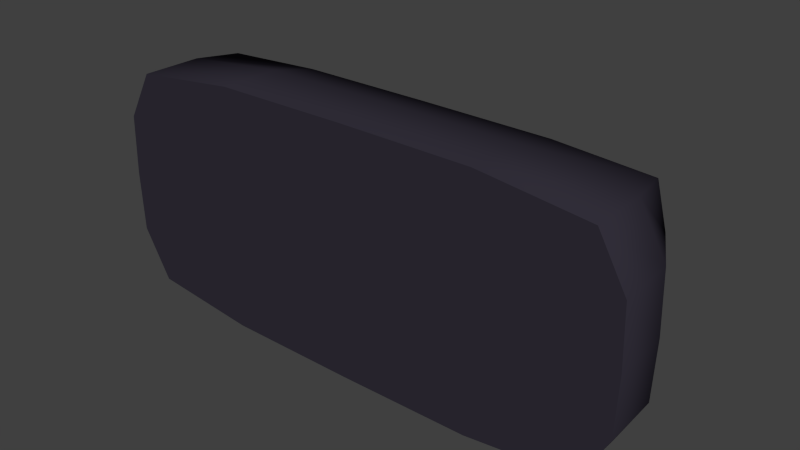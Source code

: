 # Source: SideLight.blend  (saved by Blender 2.74.0; exported with 4.5.12 LTS)
import bpy
from mathutils import Matrix  # noqa: F401  (used for matrix-valued properties, if any)

bpy.ops.wm.read_factory_settings(use_empty=True)
scene = bpy.context.scene
scene.name = 'Scene'

# ---- collections
col_collection_1 = bpy.data.collections.new('Collection 1'); scene.collection.children.link(col_collection_1)

# ---- materials (node trees are filled in below, after node groups)
mat_main = bpy.data.materials.new('Main')
mat_main.alpha_threshold = 0.0
mat_main.use_transparent_shadow = False
mat_main.diffuse_color = (0.03023, 0.02666, 0.03968, 1.0)
mat_main.roughness = 0.5
mat_main.line_color = (0.0, 0.0, 0.0, 1.0)
mat_light = bpy.data.materials.new('Light')
mat_light.alpha_threshold = 0.0
mat_light.use_transparent_shadow = False
mat_light.diffuse_color = (0.8006, 0.942, 0.9699, 1.0)
mat_light.roughness = 0.5
mat_light.specular_intensity = 0.5737

# ---- material node trees

# ---- world
world_world = bpy.data.worlds.new('World'); scene.world = world_world
world_world.color = (0.05088, 0.05088, 0.05088)
world_world.use_sun_shadow = False
world_world.sun_shadow_jitter_overblur = 0.0
world_world.cycles.sampling_method = 'MANUAL'
world_world.cycles.sample_map_resolution = 256

# ---- meshes
me_cube = bpy.data.meshes.new('Cube')
me_cube.from_pydata([(0.6013, 0.2733, -0.2733), (-0.6013, 0.2733, -0.2733), (0.6013, 0.2733, 0.2733), (-0.6013, 0.2733, 0.2733), (0.627, -3.772e-08, -0.285), (9.825e-08, 0.285, -0.285), (0.627, 0.285, 0.0), (-0.627, 5.681e-08, -0.285), (-0.627, 0.285, 0.0), (0.627, -1.795e-07, 0.285), (1.29e-07, 0.285, 0.285), (-0.627, 2.701e-08, 0.285), (1.243e-07, 0.32, 0.0), (-0.704, 5.681e-08, 0.0), (0.704, -1.166e-07, 0.0), (-1.509e-07, -6.496e-08, 0.32), (0.0, 1.77e-08, -0.32), (-0.3447, 0.2842, -0.2842), (0.6252, 0.2842, 0.1567), (-0.6252, 0.1567, -0.2842), (-0.6252, 0.2842, 0.1567), (-0.3447, 0.2842, 0.2842), (-0.6252, 0.1567, 0.2842), (0.6252, 0.1567, -0.2842), (0.3447, 0.2842, -0.2842), (0.6252, 0.2842, -0.1567), (-0.6252, 0.2842, -0.1567), (0.6252, 0.1567, 0.2842), (0.3447, 0.2842, 0.2842), (-0.4846, 0.3175, 0.0), (0.4846, 0.3175, 0.0), (1.434e-07, 0.3175, 0.2008), (1.099e-07, 0.3175, -0.2008), (-0.6985, 0.1575, 0.0), (-0.6985, 5.96e-08, -0.1575), (-0.6985, 4.563e-08, 0.1575), (0.6985, 0.1575, 0.0), (0.6985, -7.544e-08, -0.1575), (0.6985, -1.611e-07, 0.1575), (5.588e-09, 0.1575, 0.3175), (0.3465, -1.313e-07, 0.3175), (-0.3465, -1.583e-08, 0.3175), (-0.3465, 4.005e-08, -0.3175), (0.3465, -7.451e-09, -0.3175), (5.96e-08, 0.1575, -0.3175), (0.3465, 0.1575, -0.315), (-0.3465, 0.1575, -0.315), (-0.3465, 0.1575, 0.315), (0.3465, 0.1575, 0.315), (0.693, 0.1575, 0.1575), (0.693, 0.1575, -0.1575), (-0.693, 0.1575, -0.1575), (0.4846, 0.315, -0.2008), (0.4846, 0.315, 0.2008), (-0.4846, 0.315, 0.2008), (-0.4846, 0.315, -0.2008), (-0.693, 0.1575, 0.1575), (-0.4528, 0.3174, 0.0), (0.4528, 0.3174, 0.0), (1.418e-07, 0.3174, 0.1876), (1.105e-07, 0.3174, -0.1876), (0.4528, 0.3151, -0.1876), (0.4528, 0.3151, 0.1876), (-0.4528, 0.3151, 0.1876), (-0.4528, 0.3151, -0.1876), (-0.4528, 0.3646, 0.0), (0.4528, 0.3646, 0.0), (1.418e-07, 0.3646, 0.1876), (1.105e-07, 0.3646, -0.1876), (0.4528, 0.3623, -0.1876), (0.4528, 0.3623, 0.1876), (-0.4528, 0.3623, 0.1876), (-0.4528, 0.3623, -0.1876), (-0.3643, 0.408, 0.0), (0.3643, 0.408, 0.0), (1.352e-07, 0.408, 0.1509), (1.1e-07, 0.408, -0.1509), (0.3643, 0.4061, -0.1509), (0.3643, 0.4061, 0.1509), (-0.3643, 0.4061, 0.1509), (-0.3643, 0.4061, -0.1509)], [], [(56, 22, 3, 20), (55, 17, 1, 26), (54, 29, 8, 20), (53, 30, 12, 31), (52, 24, 5, 32), (51, 33, 8, 26), (50, 36, 14, 37), (49, 27, 9, 38), (48, 39, 15, 40), (47, 22, 11, 41), (46, 42, 7, 19), (45, 43, 16, 44), (7, 42, 16, 43, 4, 37, 14, 38, 9, 40, 15, 41, 11, 35, 13, 34), (24, 45, 44, 5), (0, 23, 45, 24), (23, 4, 43, 45), (17, 46, 19, 1), (5, 44, 46, 17), (44, 16, 42, 46), (39, 47, 41, 15), (10, 21, 47, 39), (21, 3, 22, 47), (27, 48, 40, 9), (2, 28, 48, 27), (28, 10, 39, 48), (36, 49, 38, 14), (6, 18, 49, 36), (18, 2, 27, 49), (23, 50, 37, 4), (0, 25, 50, 23), (25, 6, 36, 50), (19, 51, 26, 1), (7, 34, 51, 19), (34, 13, 33, 51), (30, 52, 32, 12), (6, 25, 52, 30), (25, 0, 24, 52), (28, 53, 31, 10), (2, 18, 53, 28), (18, 6, 30, 53), (21, 54, 20, 3), (10, 31, 54, 21), (31, 12, 29, 54), (29, 55, 26, 8), (12, 32, 55, 29), (32, 5, 17, 55), (33, 56, 20, 8), (13, 35, 56, 33), (35, 11, 22, 56), (32, 60, 64, 55), (30, 58, 61, 52), (54, 29, 57, 63), (52, 61, 60, 32), (31, 54, 63, 59), (53, 62, 58, 30), (29, 55, 64, 57), (53, 31, 59, 62), (60, 64, 72, 68), (59, 67, 71, 63), (62, 70, 67, 59), (61, 60, 68, 69), (57, 65, 72, 64), (63, 71, 65, 57), (62, 58, 66, 70), (58, 61, 69, 66), (71, 79, 73, 65), (70, 66, 74, 78), (66, 69, 77, 74), (68, 72, 80, 76), (67, 75, 79, 71), (70, 78, 75, 67), (69, 68, 76, 77), (65, 73, 80, 72), (76, 80, 73, 79, 75, 78, 74, 77)])
me_cube.polygons.foreach_set('use_smooth', [1, 1, 1, 0, 1, 1, 1, 1, 1, 1, 1, 1, 0, 1, 1, 1, 1, 1, 1, 1, 1, 1, 1, 1, 1, 1, 1, 1, 1, 1, 1, 1, 1, 1, 0, 1, 1, 1, 1, 1, 1, 1, 0, 1, 0, 1, 1, 1, 1, 0, 0, 0, 0, 0, 0, 0, 0, 0, 0, 0, 0, 0, 0, 0, 0, 1, 1, 1, 1, 1, 1, 1, 1, 1])
me_cube.polygons.foreach_set('material_index', [0, 0, 0, 0, 0, 0, 0, 0, 0, 0, 0, 0, 0, 0, 0, 0, 0, 0, 0, 0, 0, 0, 0, 0, 0, 0, 0, 0, 0, 0, 0, 0, 0, 0, 0, 0, 0, 0, 0, 0, 0, 0, 0, 0, 0, 0, 0, 0, 0, 0, 0, 0, 0, 0, 0, 0, 0, 1, 1, 1, 1, 1, 1, 1, 1, 1, 1, 1, 1, 1, 1, 1, 1, 1])
_uv = me_cube.uv_layers.new(name='UVMap')
_uv.uv.foreach_set('vector', [0.1772, 0.2476, 0.1755, 0.2898, 0.1362, 0.2979, 0.1187, 0.2495, 0.2374, 0.0001624, 0.3556, 0.04358, 0.245, 0.1, 0.1953, 0.1106, 0.04887, 0.3467, 0.0001624, 0.09418, 0.1348, 0.1677, 0.1187, 0.2495, 0.879, 0.6497, 0.879, 0.7372, 0.6679, 0.7371, 0.6679, 0.6496, 0.798, 0.2955, 0.6938, 0.2221, 0.5582, 0.06745, 0.5936, 0.0001624, 0.2248, 0.1605, 0.1942, 0.2002, 0.1348, 0.1677, 0.1953, 0.1106, 0.6683, 0.3963, 0.6509, 0.4449, 0.6071, 0.4212, 0.6268, 0.3882, 0.6197, 0.4861, 0.5848, 0.511, 0.5699, 0.477, 0.5902, 0.4557, 0.4856, 0.5337, 0.3245, 0.5047, 0.3636, 0.4343, 0.4887, 0.4721, 0.2108, 0.3844, 0.1755, 0.2898, 0.2116, 0.2834, 0.2602, 0.3477, 0.3597, 0.1124, 0.3584, 0.1732, 0.2737, 0.1727, 0.2595, 0.1379, 0.6345, 0.2584, 0.5852, 0.2951, 0.4821, 0.2094, 0.5202, 0.1389, 0.2737, 0.1727, 0.3584, 0.1732, 0.4821, 0.2094, 0.5852, 0.2951, 0.6334, 0.3597, 0.6268, 0.3882, 0.6071, 0.4212, 0.5902, 0.4557, 0.5699, 0.477, 0.4887, 0.4721, 0.3636, 0.4343, 0.2602, 0.3477, 0.2116, 0.2834, 0.2179, 0.2554, 0.2371, 0.2228, 0.2521, 0.1895, 0.6938, 0.2221, 0.6345, 0.2584, 0.5202, 0.1389, 0.5582, 0.06745, 0.7099, 0.3451, 0.67, 0.3534, 0.6345, 0.2584, 0.6938, 0.2221, 0.67, 0.3534, 0.6334, 0.3597, 0.5852, 0.2951, 0.6345, 0.2584, 0.3556, 0.04358, 0.3597, 0.1124, 0.2595, 0.1379, 0.245, 0.1, 0.5582, 0.06745, 0.5202, 0.1389, 0.3597, 0.1124, 0.3556, 0.04358, 0.5202, 0.1389, 0.4821, 0.2094, 0.3584, 0.1732, 0.3597, 0.1124, 0.3245, 0.5047, 0.2108, 0.3844, 0.2602, 0.3477, 0.3636, 0.4343, 0.2857, 0.5758, 0.1516, 0.4201, 0.2108, 0.3844, 0.3245, 0.5047, 0.1516, 0.4201, 0.1362, 0.2979, 0.1755, 0.2898, 0.2108, 0.3844, 0.5848, 0.511, 0.4856, 0.5337, 0.4887, 0.4721, 0.5699, 0.477, 0.5997, 0.5489, 0.4883, 0.6031, 0.4856, 0.5337, 0.5848, 0.511, 0.4883, 0.6031, 0.2857, 0.5758, 0.3245, 0.5047, 0.4856, 0.5337, 0.6509, 0.4449, 0.6197, 0.4861, 0.5902, 0.4557, 0.6071, 0.4212, 0.7122, 0.4781, 0.6506, 0.5371, 0.6197, 0.4861, 0.6509, 0.4449, 0.6506, 0.5371, 0.5997, 0.5489, 0.5848, 0.511, 0.6197, 0.4861, 0.67, 0.3534, 0.6683, 0.3963, 0.6268, 0.3882, 0.6334, 0.3597, 0.7099, 0.3451, 0.7279, 0.3942, 0.6683, 0.3963, 0.67, 0.3534, 0.7279, 0.3942, 0.7122, 0.4781, 0.6509, 0.4449, 0.6683, 0.3963, 0.2595, 0.1379, 0.2248, 0.1605, 0.1953, 0.1106, 0.245, 0.1, 0.2737, 0.1727, 0.2521, 0.1895, 0.2248, 0.1605, 0.2595, 0.1379, 0.2521, 0.1895, 0.2371, 0.2228, 0.1942, 0.2002, 0.2248, 0.1605, 0.879, 0.7372, 0.8789, 0.8246, 0.6679, 0.8245, 0.6679, 0.7371, 0.7122, 0.4781, 0.7279, 0.3942, 0.798, 0.2955, 0.851, 0.5532, 0.7279, 0.3942, 0.7099, 0.3451, 0.6938, 0.2221, 0.798, 0.2955, 0.4883, 0.6031, 0.6066, 0.6492, 0.2494, 0.6424, 0.2857, 0.5758, 0.5997, 0.5489, 0.6506, 0.5371, 0.6066, 0.6492, 0.4883, 0.6031, 0.6506, 0.5371, 0.7122, 0.4781, 0.851, 0.5532, 0.6066, 0.6492, 0.1516, 0.4201, 0.04887, 0.3467, 0.1187, 0.2495, 0.1362, 0.2979, 0.2857, 0.5758, 0.2494, 0.6424, 0.04887, 0.3467, 0.1516, 0.4201, 0.6679, 0.6496, 0.6679, 0.7371, 0.4568, 0.737, 0.4569, 0.6496, 0.0001624, 0.09418, 0.2374, 0.0001624, 0.1953, 0.1106, 0.1348, 0.1677, 0.6679, 0.7371, 0.6679, 0.8245, 0.4568, 0.8245, 0.4568, 0.737, 0.5936, 0.0001624, 0.5582, 0.06745, 0.3556, 0.04358, 0.2374, 0.0001624, 0.1942, 0.2002, 0.1772, 0.2476, 0.1187, 0.2495, 0.1348, 0.1677, 0.2371, 0.2228, 0.2179, 0.2554, 0.1772, 0.2476, 0.1942, 0.2002, 0.2179, 0.2554, 0.2116, 0.2834, 0.1755, 0.2898, 0.1772, 0.2476, 0.6679, 0.9998, 0.6679, 0.9941, 0.4706, 0.9941, 0.4568, 0.9998, 0.8789, 0.9124, 0.8651, 0.9124, 0.8651, 0.9941, 0.8789, 0.9998, 0.4568, 0.8249, 0.4568, 0.9124, 0.4706, 0.9124, 0.4706, 0.8307, 0.8789, 0.9998, 0.8651, 0.9941, 0.6679, 0.9941, 0.6679, 0.9998, 0.6679, 0.8249, 0.4568, 0.8249, 0.4706, 0.8307, 0.6679, 0.8307, 0.8789, 0.8249, 0.8651, 0.8307, 0.8651, 0.9124, 0.8789, 0.9124, 0.4568, 0.9124, 0.4568, 0.9998, 0.4706, 0.9941, 0.4706, 0.9124, 0.8789, 0.8249, 0.6679, 0.8249, 0.6679, 0.8307, 0.8651, 0.8307, 0.2091, 0.8992, 0.01439, 0.8378, 0.03297, 0.823, 0.2131, 0.8735, 0.2475, 0.6496, 0.2436, 0.6753, 0.05662, 0.6693, 0.04335, 0.6496, 0.4423, 0.7109, 0.4237, 0.7257, 0.2436, 0.6753, 0.2475, 0.6496, 0.4133, 0.8992, 0.2091, 0.8992, 0.2131, 0.8735, 0.4, 0.8795, 0.0001624, 0.7393, 0.029, 0.7437, 0.03297, 0.823, 0.01439, 0.8378, 0.04335, 0.6496, 0.05662, 0.6693, 0.029, 0.7437, 0.0001624, 0.7393, 0.4423, 0.7109, 0.4565, 0.8095, 0.4276, 0.805, 0.4237, 0.7257, 0.4565, 0.8095, 0.4133, 0.8992, 0.4, 0.8795, 0.4276, 0.805, 0.05662, 0.6693, 0.08622, 0.6931, 0.07451, 0.7507, 0.029, 0.7437, 0.4237, 0.7257, 0.4276, 0.805, 0.3821, 0.798, 0.3883, 0.7396, 0.4276, 0.805, 0.4, 0.8795, 0.3704, 0.8557, 0.3821, 0.798, 0.2131, 0.8735, 0.03297, 0.823, 0.06836, 0.8092, 0.2171, 0.8471, 0.2436, 0.6753, 0.2395, 0.7016, 0.08622, 0.6931, 0.05662, 0.6693, 0.4237, 0.7257, 0.3883, 0.7396, 0.2395, 0.7016, 0.2436, 0.6753, 0.4, 0.8795, 0.2131, 0.8735, 0.2171, 0.8471, 0.3704, 0.8557, 0.029, 0.7437, 0.07451, 0.7507, 0.06836, 0.8092, 0.03297, 0.823, 0.2171, 0.8471, 0.06836, 0.8092, 0.07451, 0.7507, 0.08622, 0.6931, 0.2395, 0.7016, 0.3883, 0.7396, 0.3821, 0.798, 0.3704, 0.8557])
me_cube.materials.append(mat_main)
me_cube.materials.append(mat_light)
me_cube.use_remesh_preserve_volume = False
me_cube.use_remesh_preserve_attributes = False
me_cube.use_mirror_vertex_groups = False
me_cube.update()

# ---- objects
ob_cube = bpy.data.objects.new('Cube', me_cube)

# ---- transforms, parenting, visibility, modifiers, constraints
ob_cube.location = (0.0, 0.0, 0.0)
ob_cube.lock_rotations_4d = False
ob_cube.empty_display_type = 'ARROWS'
ob_cube.lineart.crease_threshold = 0.0

# ---- collection membership
col_collection_1.objects.link(ob_cube)

# ---- scene / render settings (as saved in the file)
scene.frame_start = 1; scene.frame_end = 250; scene.frame_set(1)
scene.render.engine = 'BLENDER_EEVEE_NEXT'
scene.render.resolution_percentage = 50
scene.render.dither_intensity = 0.0
scene.cycles.use_denoising = False
scene.cycles.samples = 10
scene.cycles.sampling_pattern = 'TABULATED_SOBOL'
scene.cycles.light_sampling_threshold = 0.0
scene.cycles.use_adaptive_sampling = False
scene.cycles.use_light_tree = False
scene.cycles.blur_glossy = 0.0
scene.cycles.pixel_filter_type = 'GAUSSIAN'
scene.cycles.sample_clamp_indirect = 0.0
scene.view_settings.view_transform = 'Standard'
bpy.context.view_layer.update()

# ---- added for rendering (the .blend has no active camera and no usable light): camera, sun
cam_auto = bpy.data.cameras.new('AutoCamera')
cam_auto.lens = 50.0
cam_auto.sensor_width = 36.0
cam_auto.clip_end = 1000.0
ob_auto_camera = bpy.data.objects.new('AutoCamera', cam_auto)
scene.collection.objects.link(ob_auto_camera)
ob_auto_camera.location = (1.47993, -1.57193, 1.18394)
ob_auto_camera.rotation_euler = (1.09748, -7.21219e-08, 0.694738)
scene.camera = ob_auto_camera
light_auto_sun = bpy.data.lights.new('AutoSun', 'SUN')
light_auto_sun.energy = 3.0
light_auto_sun.angle = 0.0523599
ob_auto_sun = bpy.data.objects.new('AutoSun', light_auto_sun)
scene.collection.objects.link(ob_auto_sun)
ob_auto_sun.rotation_euler = (0.872665, 0.174533, 0.523599)
bpy.context.view_layer.update()
